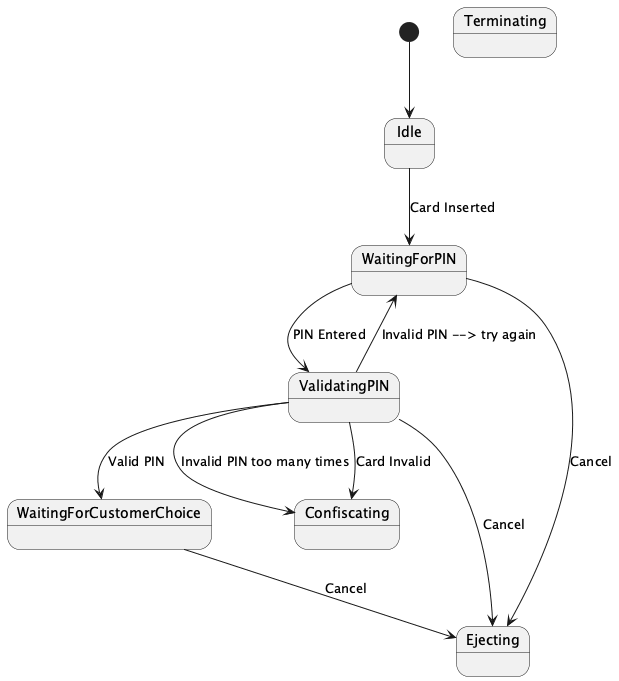

The diagram above was rendered by PlantUML. Its source (embedded in the PNG):
@startuml
[*] --> Idle

state Idle
state WaitingForPIN
state ValidatingPIN
state WaitingForCustomerChoice
state Confiscating
state Ejecting
state Terminating

Idle --> WaitingForPIN : Card Inserted
WaitingForPIN --> ValidatingPIN : PIN Entered
ValidatingPIN --> WaitingForPIN : Invalid PIN --> try again
ValidatingPIN --> Confiscating : Invalid PIN too many times
ValidatingPIN --> Confiscating : Card Invalid
WaitingForPIN --> Ejecting : Cancel
ValidatingPIN --> Ejecting : Cancel
WaitingForCustomerChoice --> Ejecting : Cancel
ValidatingPIN --> WaitingForCustomerChoice : Valid PIN
@enduml